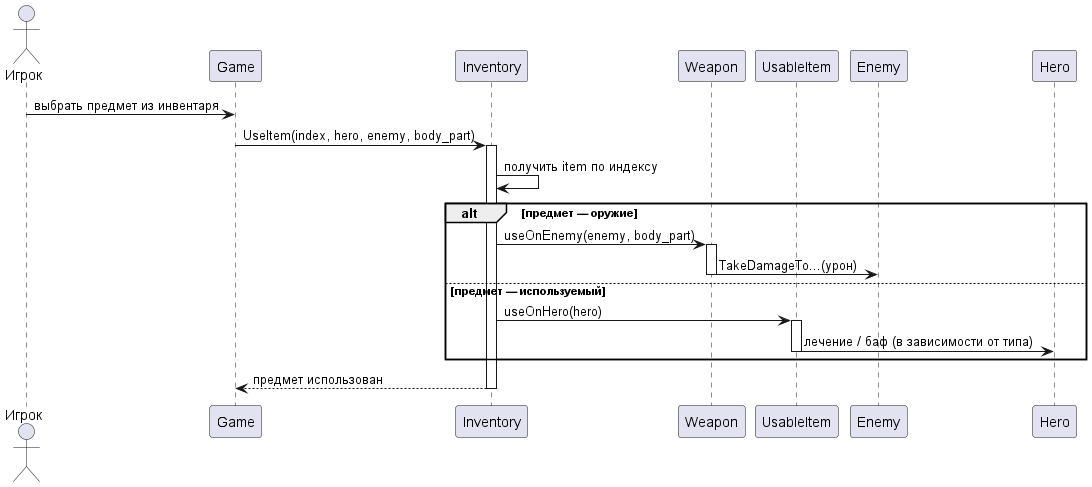

The diagram above was rendered by PlantUML. Its source (embedded in the PNG):
@startuml

actor Игрок as Player
participant "Game" as Game
participant "Inventory" as Inv
participant "Weapon" as Weapon
participant "UsableItem" as Usable
participant "Enemy" as Enemy
participant "Hero" as Hero

Player -> Game: выбрать предмет из инвентаря
Game -> Inv: UseItem(index, hero, enemy, body_part)
activate Inv

Inv -> Inv: получить item по индексу

alt предмет — оружие
    Inv -> Weapon: useOnEnemy(enemy, body_part)
    activate Weapon
    Weapon -> Enemy: TakeDamageTo...(урон)
    deactivate Weapon
else предмет — используемый
    Inv -> Usable: useOnHero(hero)
    activate Usable
    Usable -> Hero: лечение / баф (в зависимости от типа)
    deactivate Usable
end

Inv --> Game: предмет использован
deactivate Inv

@enduml